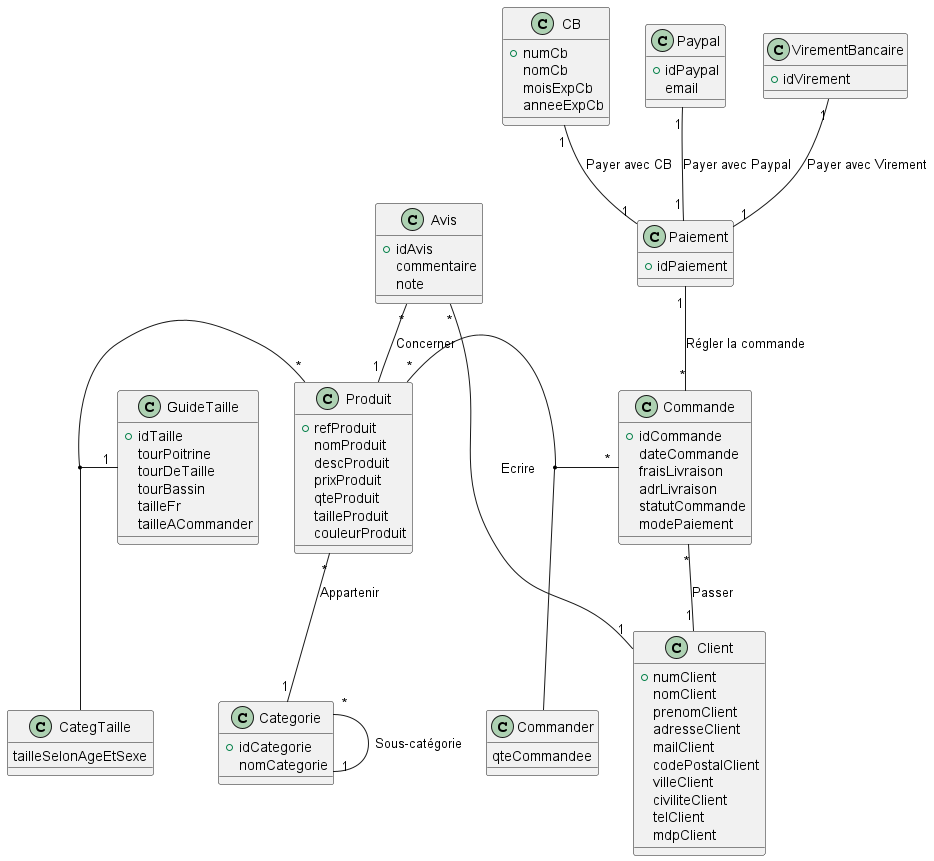

The diagram above was rendered by PlantUML. Its source (embedded in the PNG):
@startuml Diagramme de classes métiers BD SAE3.01

class Produit {
    + refProduit
    nomProduit
    descProduit
    prixProduit
    qteProduit
    tailleProduit
    couleurProduit
}

class CategTaille {
    tailleSelonAgeEtSexe
}

class GuideTaille {
    + idTaille
    tourPoitrine
    tourDeTaille
    tourBassin
    tailleFr
    tailleACommander
}

class Categorie {
    + idCategorie
    nomCategorie
}

class Client {
    + numClient
    nomClient
    prenomClient
    adresseClient
    mailClient
    codePostalClient
    villeClient
    civiliteClient
    telClient
    mdpClient
}

class Commande {
    + idCommande
    dateCommande
    fraisLivraison
    adrLivraison
    statutCommande
    modePaiement
}

class Paiement {
    + idPaiement
}

class CB {
    + numCb
    nomCb
    moisExpCb
    anneeExpCb
}

class Paypal {
    + idPaypal
    email
}

class VirementBancaire {
    + idVirement

}

class Commander {
    qteCommandee
}

class Avis {
    + idAvis
    commentaire
    note
}

Produit "*" -- "1" Categorie: Appartenir
Paypal "1" -- "1" Paiement : Payer avec Paypal
CB "1" -- "1" Paiement : Payer avec CB
Paiement "1" -- "*" Commande : Régler la commande
Produit "*" - "*" Commande
(Produit, Commande) -- Commander
Commande "*" -- "1" Client: Passer
Avis "*" -- "1" Produit: Concerner
GuideTaille "1" - "*" Produit
(GuideTaille, Produit) -- CategTaille
Avis "*" -- "1" Client: Ecrire
Categorie "*" -- "1" Categorie : Sous-catégorie
VirementBancaire "1" -- "1" Paiement : Payer avec Virement

@enduml